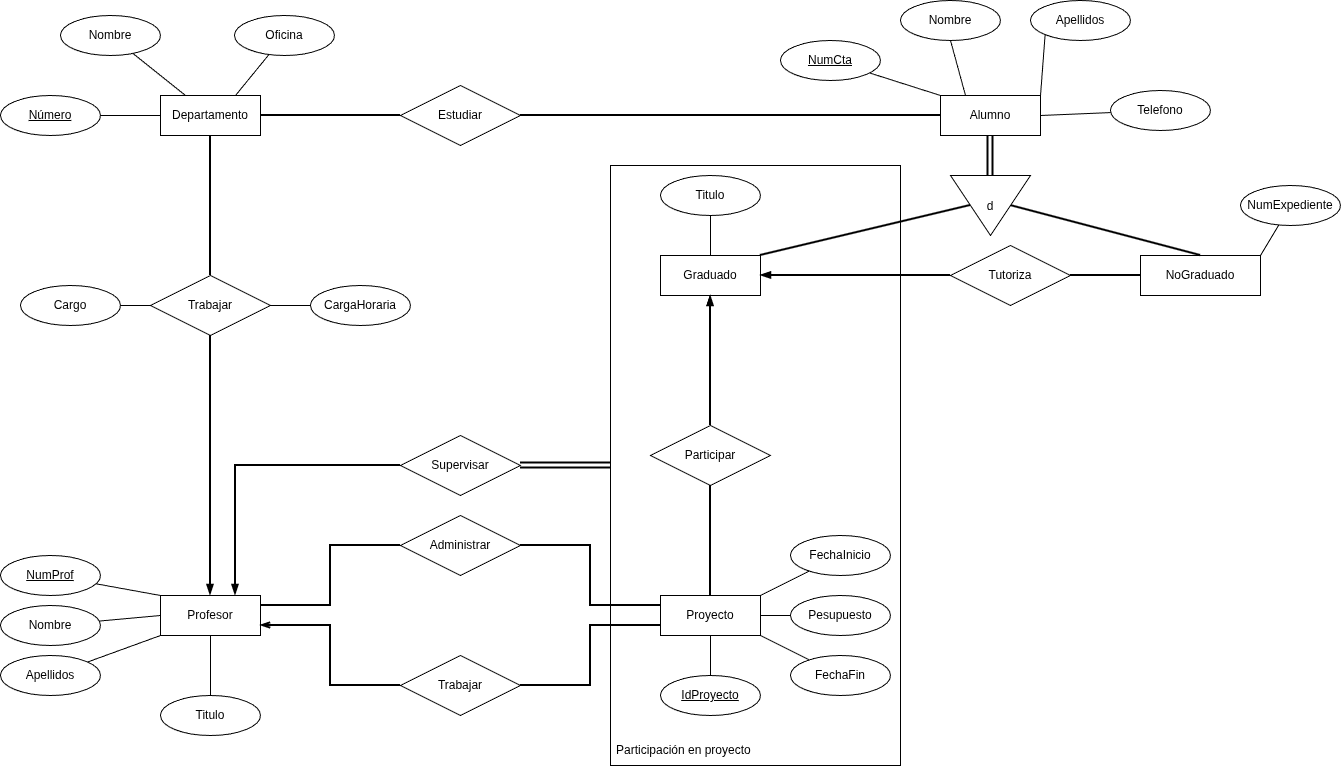

The diagram above was exported from draw.io. Its source (the exported page's mxGraphModel, read from the mxfile embedded in the PNG):
<mxGraphModel dx="1348" dy="2054" grid="1" gridSize="10" guides="1" tooltips="1" connect="1" arrows="1" fold="1" page="1" pageScale="1" pageWidth="827" pageHeight="1169" math="0" shadow="0">
  <root>
    <mxCell id="0" />
    <mxCell id="1" parent="0" />
    <mxCell id="RXEapvAH9wiBCUt_9K7a-96" parent="1" style="rounded=0;whiteSpace=wrap;html=1;rotation=90;fillColor=none;" value="" vertex="1">
      <mxGeometry height="290" width="600" x="535" y="225" as="geometry" />
    </mxCell>
    <mxCell id="RXEapvAH9wiBCUt_9K7a-2" parent="1" style="whiteSpace=wrap;html=1;align=center;" value="Departamento" vertex="1">
      <mxGeometry height="40" width="100" x="240" as="geometry" />
    </mxCell>
    <mxCell id="RXEapvAH9wiBCUt_9K7a-36" edge="1" parent="1" source="RXEapvAH9wiBCUt_9K7a-3" style="rounded=0;orthogonalLoop=1;jettySize=auto;html=1;entryX=0.25;entryY=0;entryDx=0;entryDy=0;endArrow=none;endFill=0;" target="RXEapvAH9wiBCUt_9K7a-2">
      <mxGeometry relative="1" as="geometry" />
    </mxCell>
    <mxCell id="RXEapvAH9wiBCUt_9K7a-3" parent="1" style="ellipse;whiteSpace=wrap;html=1;align=center;" value="Nombre" vertex="1">
      <mxGeometry height="40" width="100" x="140" y="-80" as="geometry" />
    </mxCell>
    <mxCell id="RXEapvAH9wiBCUt_9K7a-37" edge="1" parent="1" source="RXEapvAH9wiBCUt_9K7a-4" style="rounded=0;orthogonalLoop=1;jettySize=auto;html=1;entryX=0;entryY=0.5;entryDx=0;entryDy=0;endArrow=none;endFill=0;" target="RXEapvAH9wiBCUt_9K7a-2">
      <mxGeometry relative="1" as="geometry" />
    </mxCell>
    <mxCell id="RXEapvAH9wiBCUt_9K7a-4" parent="1" style="ellipse;whiteSpace=wrap;html=1;align=center;fontStyle=4" value="Número" vertex="1">
      <mxGeometry height="40" width="100" x="80" as="geometry" />
    </mxCell>
    <mxCell id="RXEapvAH9wiBCUt_9K7a-35" edge="1" parent="1" source="RXEapvAH9wiBCUt_9K7a-5" style="rounded=0;orthogonalLoop=1;jettySize=auto;html=1;entryX=0.75;entryY=0;entryDx=0;entryDy=0;endArrow=none;endFill=0;" target="RXEapvAH9wiBCUt_9K7a-2">
      <mxGeometry relative="1" as="geometry" />
    </mxCell>
    <mxCell id="RXEapvAH9wiBCUt_9K7a-5" parent="1" style="ellipse;whiteSpace=wrap;html=1;align=center;" value="Oficina" vertex="1">
      <mxGeometry height="40" width="100" x="314" y="-80" as="geometry" />
    </mxCell>
    <mxCell id="RXEapvAH9wiBCUt_9K7a-42" edge="1" parent="1" source="RXEapvAH9wiBCUt_9K7a-6" style="edgeStyle=orthogonalEdgeStyle;rounded=0;orthogonalLoop=1;jettySize=auto;html=1;endArrow=none;endFill=0;strokeWidth=2;" target="RXEapvAH9wiBCUt_9K7a-2" value="">
      <mxGeometry relative="1" as="geometry" />
    </mxCell>
    <mxCell id="RXEapvAH9wiBCUt_9K7a-43" edge="1" parent="1" source="RXEapvAH9wiBCUt_9K7a-6" style="edgeStyle=orthogonalEdgeStyle;rounded=0;orthogonalLoop=1;jettySize=auto;html=1;endArrow=blockThin;endFill=1;strokeWidth=2;" target="RXEapvAH9wiBCUt_9K7a-7" value="">
      <mxGeometry relative="1" as="geometry" />
    </mxCell>
    <mxCell id="RXEapvAH9wiBCUt_9K7a-6" parent="1" style="shape=rhombus;perimeter=rhombusPerimeter;whiteSpace=wrap;html=1;align=center;" value="Trabajar" vertex="1">
      <mxGeometry height="60" width="120" x="230" y="180" as="geometry" />
    </mxCell>
    <mxCell id="RXEapvAH9wiBCUt_9K7a-7" parent="1" style="whiteSpace=wrap;html=1;align=center;" value="Profesor" vertex="1">
      <mxGeometry height="40" width="100" x="240" y="500" as="geometry" />
    </mxCell>
    <mxCell id="RXEapvAH9wiBCUt_9K7a-48" edge="1" parent="1" source="RXEapvAH9wiBCUt_9K7a-8" style="edgeStyle=orthogonalEdgeStyle;rounded=0;orthogonalLoop=1;jettySize=auto;html=1;exitX=1;exitY=0.5;exitDx=0;exitDy=0;entryX=0;entryY=0.25;entryDx=0;entryDy=0;endArrow=none;endFill=0;strokeWidth=2;" target="RXEapvAH9wiBCUt_9K7a-16">
      <mxGeometry relative="1" as="geometry" />
    </mxCell>
    <mxCell id="RXEapvAH9wiBCUt_9K7a-50" edge="1" parent="1" source="RXEapvAH9wiBCUt_9K7a-8" style="edgeStyle=orthogonalEdgeStyle;rounded=0;orthogonalLoop=1;jettySize=auto;html=1;entryX=1;entryY=0.25;entryDx=0;entryDy=0;endArrow=none;endFill=0;strokeWidth=2;" target="RXEapvAH9wiBCUt_9K7a-7">
      <mxGeometry relative="1" as="geometry" />
    </mxCell>
    <mxCell id="RXEapvAH9wiBCUt_9K7a-8" parent="1" style="shape=rhombus;perimeter=rhombusPerimeter;whiteSpace=wrap;html=1;align=center;" value="Administrar" vertex="1">
      <mxGeometry height="60" width="120" x="480" y="420" as="geometry" />
    </mxCell>
    <mxCell id="RXEapvAH9wiBCUt_9K7a-52" edge="1" parent="1" source="RXEapvAH9wiBCUt_9K7a-9" style="edgeStyle=orthogonalEdgeStyle;rounded=0;orthogonalLoop=1;jettySize=auto;html=1;entryX=1;entryY=0.5;entryDx=0;entryDy=0;endArrow=none;endFill=0;strokeWidth=2;" target="RXEapvAH9wiBCUt_9K7a-2">
      <mxGeometry relative="1" as="geometry" />
    </mxCell>
    <mxCell id="RXEapvAH9wiBCUt_9K7a-53" edge="1" parent="1" source="RXEapvAH9wiBCUt_9K7a-9" style="rounded=0;orthogonalLoop=1;jettySize=auto;html=1;entryX=0;entryY=0.5;entryDx=0;entryDy=0;endArrow=none;endFill=0;strokeWidth=2;exitX=1;exitY=0.5;exitDx=0;exitDy=0;edgeStyle=orthogonalEdgeStyle;" target="RXEapvAH9wiBCUt_9K7a-55">
      <mxGeometry relative="1" as="geometry" />
    </mxCell>
    <mxCell id="RXEapvAH9wiBCUt_9K7a-9" parent="1" style="shape=rhombus;perimeter=rhombusPerimeter;whiteSpace=wrap;html=1;align=center;" value="Estudiar" vertex="1">
      <mxGeometry height="60" width="120" x="480" y="-10" as="geometry" />
    </mxCell>
    <mxCell id="RXEapvAH9wiBCUt_9K7a-49" edge="1" parent="1" source="RXEapvAH9wiBCUt_9K7a-10" style="edgeStyle=orthogonalEdgeStyle;rounded=0;orthogonalLoop=1;jettySize=auto;html=1;exitX=1;exitY=0.5;exitDx=0;exitDy=0;entryX=0;entryY=0.75;entryDx=0;entryDy=0;endArrow=none;endFill=0;strokeWidth=2;" target="RXEapvAH9wiBCUt_9K7a-16">
      <mxGeometry relative="1" as="geometry" />
    </mxCell>
    <mxCell id="RXEapvAH9wiBCUt_9K7a-51" edge="1" parent="1" source="RXEapvAH9wiBCUt_9K7a-10" style="edgeStyle=orthogonalEdgeStyle;rounded=0;orthogonalLoop=1;jettySize=auto;html=1;entryX=1;entryY=0.75;entryDx=0;entryDy=0;endArrow=openThin;endFill=0;strokeWidth=2;" target="RXEapvAH9wiBCUt_9K7a-7">
      <mxGeometry relative="1" as="geometry" />
    </mxCell>
    <mxCell id="RXEapvAH9wiBCUt_9K7a-10" parent="1" style="shape=rhombus;perimeter=rhombusPerimeter;whiteSpace=wrap;html=1;align=center;" value="Trabajar" vertex="1">
      <mxGeometry height="60" width="120" x="480" y="560" as="geometry" />
    </mxCell>
    <mxCell id="RXEapvAH9wiBCUt_9K7a-38" edge="1" parent="1" source="RXEapvAH9wiBCUt_9K7a-11" style="rounded=0;orthogonalLoop=1;jettySize=auto;html=1;entryX=0;entryY=0;entryDx=0;entryDy=0;endArrow=none;endFill=0;" target="RXEapvAH9wiBCUt_9K7a-7">
      <mxGeometry relative="1" as="geometry" />
    </mxCell>
    <mxCell id="RXEapvAH9wiBCUt_9K7a-11" parent="1" style="ellipse;whiteSpace=wrap;html=1;align=center;fontStyle=4" value="NumProf" vertex="1">
      <mxGeometry height="40" width="100" x="80" y="460" as="geometry" />
    </mxCell>
    <mxCell id="RXEapvAH9wiBCUt_9K7a-39" edge="1" parent="1" source="RXEapvAH9wiBCUt_9K7a-12" style="rounded=0;orthogonalLoop=1;jettySize=auto;html=1;entryX=0;entryY=0.5;entryDx=0;entryDy=0;endArrow=none;endFill=0;" target="RXEapvAH9wiBCUt_9K7a-7">
      <mxGeometry relative="1" as="geometry" />
    </mxCell>
    <mxCell id="RXEapvAH9wiBCUt_9K7a-12" parent="1" style="ellipse;whiteSpace=wrap;html=1;align=center;" value="Nombre" vertex="1">
      <mxGeometry height="40" width="100" x="80" y="510" as="geometry" />
    </mxCell>
    <mxCell id="RXEapvAH9wiBCUt_9K7a-40" edge="1" parent="1" source="RXEapvAH9wiBCUt_9K7a-13" style="rounded=0;orthogonalLoop=1;jettySize=auto;html=1;entryX=0;entryY=1;entryDx=0;entryDy=0;endArrow=none;endFill=0;" target="RXEapvAH9wiBCUt_9K7a-7">
      <mxGeometry relative="1" as="geometry" />
    </mxCell>
    <mxCell id="RXEapvAH9wiBCUt_9K7a-13" parent="1" style="ellipse;whiteSpace=wrap;html=1;align=center;" value="Apellidos" vertex="1">
      <mxGeometry height="40" width="100" x="80" y="560" as="geometry" />
    </mxCell>
    <mxCell id="RXEapvAH9wiBCUt_9K7a-41" edge="1" parent="1" source="RXEapvAH9wiBCUt_9K7a-14" style="rounded=0;orthogonalLoop=1;jettySize=auto;html=1;entryX=0.5;entryY=1;entryDx=0;entryDy=0;endArrow=none;endFill=0;" target="RXEapvAH9wiBCUt_9K7a-7">
      <mxGeometry relative="1" as="geometry" />
    </mxCell>
    <mxCell id="RXEapvAH9wiBCUt_9K7a-14" parent="1" style="ellipse;whiteSpace=wrap;html=1;align=center;" value="Titulo" vertex="1">
      <mxGeometry height="40" width="100" x="240" y="600" as="geometry" />
    </mxCell>
    <mxCell id="RXEapvAH9wiBCUt_9K7a-67" edge="1" parent="1" source="RXEapvAH9wiBCUt_9K7a-15" style="rounded=0;orthogonalLoop=1;jettySize=auto;html=1;exitX=1;exitY=0;exitDx=0;exitDy=0;entryX=0.5;entryY=1;entryDx=0;entryDy=0;endArrow=none;endFill=0;strokeWidth=2;" target="RXEapvAH9wiBCUt_9K7a-66">
      <mxGeometry relative="1" as="geometry" />
    </mxCell>
    <mxCell id="RXEapvAH9wiBCUt_9K7a-15" parent="1" style="whiteSpace=wrap;html=1;align=center;" value="Graduado" vertex="1">
      <mxGeometry height="40" width="100" x="740" y="160" as="geometry" />
    </mxCell>
    <mxCell id="RXEapvAH9wiBCUt_9K7a-16" parent="1" style="whiteSpace=wrap;html=1;align=center;" value="Proyecto" vertex="1">
      <mxGeometry height="40" width="100" x="740" y="500" as="geometry" />
    </mxCell>
    <mxCell id="RXEapvAH9wiBCUt_9K7a-44" edge="1" parent="1" source="RXEapvAH9wiBCUt_9K7a-17" style="edgeStyle=orthogonalEdgeStyle;rounded=0;orthogonalLoop=1;jettySize=auto;html=1;endArrow=blockThin;endFill=1;strokeWidth=2;startArrow=none;startFill=0;" target="RXEapvAH9wiBCUt_9K7a-15" value="">
      <mxGeometry relative="1" as="geometry" />
    </mxCell>
    <mxCell id="RXEapvAH9wiBCUt_9K7a-45" edge="1" parent="1" source="RXEapvAH9wiBCUt_9K7a-17" style="edgeStyle=orthogonalEdgeStyle;rounded=0;orthogonalLoop=1;jettySize=auto;html=1;endArrow=none;endFill=0;strokeWidth=2;" target="RXEapvAH9wiBCUt_9K7a-16" value="">
      <mxGeometry relative="1" as="geometry" />
    </mxCell>
    <mxCell id="RXEapvAH9wiBCUt_9K7a-17" parent="1" style="shape=rhombus;perimeter=rhombusPerimeter;whiteSpace=wrap;html=1;align=center;" value="Participar" vertex="1">
      <mxGeometry height="60" width="120" x="730" y="330" as="geometry" />
    </mxCell>
    <mxCell id="RXEapvAH9wiBCUt_9K7a-31" edge="1" parent="1" source="RXEapvAH9wiBCUt_9K7a-22" style="rounded=0;orthogonalLoop=1;jettySize=auto;html=1;entryX=1;entryY=0;entryDx=0;entryDy=0;endArrow=none;endFill=0;" target="RXEapvAH9wiBCUt_9K7a-16">
      <mxGeometry relative="1" as="geometry" />
    </mxCell>
    <mxCell id="RXEapvAH9wiBCUt_9K7a-22" parent="1" style="ellipse;whiteSpace=wrap;html=1;align=center;" value="FechaInicio" vertex="1">
      <mxGeometry height="40" width="100" x="870" y="440" as="geometry" />
    </mxCell>
    <mxCell id="RXEapvAH9wiBCUt_9K7a-32" edge="1" parent="1" source="RXEapvAH9wiBCUt_9K7a-23" style="rounded=0;orthogonalLoop=1;jettySize=auto;html=1;entryX=1;entryY=0.5;entryDx=0;entryDy=0;endArrow=none;endFill=0;" target="RXEapvAH9wiBCUt_9K7a-16">
      <mxGeometry relative="1" as="geometry" />
    </mxCell>
    <mxCell id="RXEapvAH9wiBCUt_9K7a-23" parent="1" style="ellipse;whiteSpace=wrap;html=1;align=center;" value="Pesupuesto" vertex="1">
      <mxGeometry height="40" width="100" x="870" y="500" as="geometry" />
    </mxCell>
    <mxCell id="RXEapvAH9wiBCUt_9K7a-33" edge="1" parent="1" source="RXEapvAH9wiBCUt_9K7a-24" style="rounded=0;orthogonalLoop=1;jettySize=auto;html=1;entryX=1;entryY=1;entryDx=0;entryDy=0;endArrow=none;endFill=0;" target="RXEapvAH9wiBCUt_9K7a-16">
      <mxGeometry relative="1" as="geometry" />
    </mxCell>
    <mxCell id="RXEapvAH9wiBCUt_9K7a-24" parent="1" style="ellipse;whiteSpace=wrap;html=1;align=center;" value="FechaFin" vertex="1">
      <mxGeometry height="40" width="100" x="870" y="560" as="geometry" />
    </mxCell>
    <mxCell id="RXEapvAH9wiBCUt_9K7a-34" edge="1" parent="1" source="RXEapvAH9wiBCUt_9K7a-25" style="rounded=0;orthogonalLoop=1;jettySize=auto;html=1;entryX=0.5;entryY=1;entryDx=0;entryDy=0;endArrow=none;endFill=0;" target="RXEapvAH9wiBCUt_9K7a-16">
      <mxGeometry relative="1" as="geometry" />
    </mxCell>
    <mxCell id="RXEapvAH9wiBCUt_9K7a-25" parent="1" style="ellipse;whiteSpace=wrap;html=1;align=center;fontStyle=4" value="IdProyecto" vertex="1">
      <mxGeometry height="40" width="100" x="740" y="580" as="geometry" />
    </mxCell>
    <mxCell id="RXEapvAH9wiBCUt_9K7a-54" parent="1" style="whiteSpace=wrap;html=1;align=center;" value="NoGraduado" vertex="1">
      <mxGeometry height="40" width="120" x="1220" y="160" as="geometry" />
    </mxCell>
    <mxCell id="RXEapvAH9wiBCUt_9K7a-55" parent="1" style="whiteSpace=wrap;html=1;align=center;" value="Alumno" vertex="1">
      <mxGeometry height="40" width="100" x="1020" as="geometry" />
    </mxCell>
    <mxCell id="RXEapvAH9wiBCUt_9K7a-56" edge="1" parent="1" source="RXEapvAH9wiBCUt_9K7a-57" style="rounded=0;orthogonalLoop=1;jettySize=auto;html=1;entryX=0;entryY=0;entryDx=0;entryDy=0;endArrow=none;endFill=0;" target="RXEapvAH9wiBCUt_9K7a-55">
      <mxGeometry relative="1" as="geometry" />
    </mxCell>
    <mxCell id="RXEapvAH9wiBCUt_9K7a-57" parent="1" style="ellipse;whiteSpace=wrap;html=1;align=center;fontStyle=4" value="NumCta" vertex="1">
      <mxGeometry height="40" width="100" x="860" y="-55" as="geometry" />
    </mxCell>
    <mxCell id="RXEapvAH9wiBCUt_9K7a-58" edge="1" parent="1" source="RXEapvAH9wiBCUt_9K7a-59" style="rounded=0;orthogonalLoop=1;jettySize=auto;html=1;exitX=0.5;exitY=1;exitDx=0;exitDy=0;entryX=0.25;entryY=0;entryDx=0;entryDy=0;endArrow=none;endFill=0;" target="RXEapvAH9wiBCUt_9K7a-55">
      <mxGeometry relative="1" as="geometry" />
    </mxCell>
    <mxCell id="RXEapvAH9wiBCUt_9K7a-59" parent="1" style="ellipse;whiteSpace=wrap;html=1;align=center;" value="Nombre" vertex="1">
      <mxGeometry height="40" width="100" x="980" y="-95" as="geometry" />
    </mxCell>
    <mxCell id="RXEapvAH9wiBCUt_9K7a-60" edge="1" parent="1" source="RXEapvAH9wiBCUt_9K7a-61" style="rounded=0;orthogonalLoop=1;jettySize=auto;html=1;exitX=0;exitY=1;exitDx=0;exitDy=0;entryX=1;entryY=0;entryDx=0;entryDy=0;endArrow=none;endFill=0;" target="RXEapvAH9wiBCUt_9K7a-55">
      <mxGeometry relative="1" as="geometry" />
    </mxCell>
    <mxCell id="RXEapvAH9wiBCUt_9K7a-61" parent="1" style="ellipse;whiteSpace=wrap;html=1;align=center;" value="Apellidos" vertex="1">
      <mxGeometry height="40" width="100" x="1110" y="-95" as="geometry" />
    </mxCell>
    <mxCell id="RXEapvAH9wiBCUt_9K7a-62" edge="1" parent="1" source="RXEapvAH9wiBCUt_9K7a-63" style="rounded=0;orthogonalLoop=1;jettySize=auto;html=1;entryX=1;entryY=0.5;entryDx=0;entryDy=0;endArrow=none;endFill=0;" target="RXEapvAH9wiBCUt_9K7a-55">
      <mxGeometry relative="1" as="geometry" />
    </mxCell>
    <mxCell id="RXEapvAH9wiBCUt_9K7a-63" parent="1" style="ellipse;whiteSpace=wrap;html=1;align=center;" value="Telefono" vertex="1">
      <mxGeometry height="40" width="100" x="1190" y="-5" as="geometry" />
    </mxCell>
    <mxCell id="RXEapvAH9wiBCUt_9K7a-68" edge="1" parent="1" source="RXEapvAH9wiBCUt_9K7a-66" style="rounded=0;orthogonalLoop=1;jettySize=auto;html=1;exitX=0.5;exitY=0;exitDx=0;exitDy=0;entryX=0.5;entryY=0;entryDx=0;entryDy=0;endArrow=none;endFill=0;strokeWidth=2;" target="RXEapvAH9wiBCUt_9K7a-54">
      <mxGeometry relative="1" as="geometry" />
    </mxCell>
    <mxCell id="RXEapvAH9wiBCUt_9K7a-69" edge="1" parent="1" source="RXEapvAH9wiBCUt_9K7a-66" style="edgeStyle=orthogonalEdgeStyle;rounded=0;orthogonalLoop=1;jettySize=auto;html=1;exitX=0;exitY=0.5;exitDx=0;exitDy=0;entryX=0.5;entryY=1;entryDx=0;entryDy=0;endArrow=none;endFill=0;strokeWidth=2;shape=link;" target="RXEapvAH9wiBCUt_9K7a-55">
      <mxGeometry relative="1" as="geometry" />
    </mxCell>
    <mxCell id="RXEapvAH9wiBCUt_9K7a-66" parent="1" style="triangle;whiteSpace=wrap;html=1;shapeInside=1;direction=south;" value="d" vertex="1">
      <mxGeometry height="60" width="80" x="1030" y="80" as="geometry" />
    </mxCell>
    <mxCell id="RXEapvAH9wiBCUt_9K7a-76" edge="1" parent="1" source="RXEapvAH9wiBCUt_9K7a-75" style="rounded=0;orthogonalLoop=1;jettySize=auto;html=1;endArrow=none;endFill=0;" target="RXEapvAH9wiBCUt_9K7a-15" value="">
      <mxGeometry relative="1" as="geometry" />
    </mxCell>
    <mxCell id="RXEapvAH9wiBCUt_9K7a-75" parent="1" style="ellipse;whiteSpace=wrap;html=1;align=center;" value="Titulo" vertex="1">
      <mxGeometry height="40" width="100" x="740" y="80" as="geometry" />
    </mxCell>
    <mxCell id="RXEapvAH9wiBCUt_9K7a-78" edge="1" parent="1" source="RXEapvAH9wiBCUt_9K7a-77" style="rounded=0;orthogonalLoop=1;jettySize=auto;html=1;entryX=1;entryY=0;entryDx=0;entryDy=0;endArrow=none;endFill=0;" target="RXEapvAH9wiBCUt_9K7a-54" value="">
      <mxGeometry relative="1" as="geometry" />
    </mxCell>
    <mxCell id="RXEapvAH9wiBCUt_9K7a-77" parent="1" style="ellipse;whiteSpace=wrap;html=1;align=center;" value="NumExpediente" vertex="1">
      <mxGeometry height="40" width="100" x="1320" y="90" as="geometry" />
    </mxCell>
    <mxCell id="RXEapvAH9wiBCUt_9K7a-80" edge="1" parent="1" source="RXEapvAH9wiBCUt_9K7a-79" style="edgeStyle=orthogonalEdgeStyle;rounded=0;orthogonalLoop=1;jettySize=auto;html=1;endArrow=none;endFill=0;strokeWidth=2;" target="RXEapvAH9wiBCUt_9K7a-54" value="">
      <mxGeometry relative="1" as="geometry" />
    </mxCell>
    <mxCell id="RXEapvAH9wiBCUt_9K7a-81" edge="1" parent="1" source="RXEapvAH9wiBCUt_9K7a-79" style="edgeStyle=orthogonalEdgeStyle;rounded=0;orthogonalLoop=1;jettySize=auto;html=1;strokeWidth=2;endArrow=blockThin;endFill=1;" target="RXEapvAH9wiBCUt_9K7a-15" value="">
      <mxGeometry relative="1" as="geometry" />
    </mxCell>
    <mxCell id="RXEapvAH9wiBCUt_9K7a-79" parent="1" style="shape=rhombus;perimeter=rhombusPerimeter;whiteSpace=wrap;html=1;align=center;" value="Tutoriza" vertex="1">
      <mxGeometry height="60" width="120" x="1030" y="150" as="geometry" />
    </mxCell>
    <mxCell id="RXEapvAH9wiBCUt_9K7a-84" edge="1" parent="1" style="edgeStyle=orthogonalEdgeStyle;rounded=0;orthogonalLoop=1;jettySize=auto;html=1;endArrow=none;endFill=0;exitX=1;exitY=0.5;exitDx=0;exitDy=0;strokeWidth=1;entryX=0;entryY=0.5;entryDx=0;entryDy=0;" target="RXEapvAH9wiBCUt_9K7a-6" value="">
      <mxGeometry relative="1" as="geometry">
        <mxPoint x="180" y="210" as="sourcePoint" />
        <mxPoint x="210" y="210" as="targetPoint" />
      </mxGeometry>
    </mxCell>
    <mxCell id="RXEapvAH9wiBCUt_9K7a-91" edge="1" parent="1" source="RXEapvAH9wiBCUt_9K7a-90" style="edgeStyle=orthogonalEdgeStyle;rounded=0;orthogonalLoop=1;jettySize=auto;html=1;endArrow=none;endFill=0;" target="RXEapvAH9wiBCUt_9K7a-6" value="">
      <mxGeometry relative="1" as="geometry" />
    </mxCell>
    <mxCell id="RXEapvAH9wiBCUt_9K7a-90" parent="1" style="ellipse;whiteSpace=wrap;html=1;align=center;" value="CargaHoraria" vertex="1">
      <mxGeometry height="40" width="100" x="390" y="190" as="geometry" />
    </mxCell>
    <mxCell id="RXEapvAH9wiBCUt_9K7a-93" parent="1" style="ellipse;whiteSpace=wrap;html=1;align=center;fontStyle=16;" value="Cargo" vertex="1">
      <mxGeometry height="40" width="100" x="100" y="190" as="geometry" />
    </mxCell>
    <mxCell id="RXEapvAH9wiBCUt_9K7a-100" edge="1" parent="1" source="RXEapvAH9wiBCUt_9K7a-99" style="edgeStyle=orthogonalEdgeStyle;rounded=0;orthogonalLoop=1;jettySize=auto;html=1;entryX=0.75;entryY=0;entryDx=0;entryDy=0;strokeWidth=2;endArrow=blockThin;endFill=1;" target="RXEapvAH9wiBCUt_9K7a-7">
      <mxGeometry relative="1" as="geometry" />
    </mxCell>
    <mxCell id="RXEapvAH9wiBCUt_9K7a-99" parent="1" style="shape=rhombus;perimeter=rhombusPerimeter;whiteSpace=wrap;html=1;align=center;" value="Supervisar" vertex="1">
      <mxGeometry height="60" width="120" x="480" y="340" as="geometry" />
    </mxCell>
    <mxCell id="RXEapvAH9wiBCUt_9K7a-101" edge="1" parent="1" source="RXEapvAH9wiBCUt_9K7a-99" style="edgeStyle=orthogonalEdgeStyle;rounded=0;orthogonalLoop=1;jettySize=auto;html=1;entryX=0.5;entryY=1;entryDx=0;entryDy=0;strokeWidth=2;endArrow=none;endFill=0;shape=link;" target="RXEapvAH9wiBCUt_9K7a-96">
      <mxGeometry relative="1" as="geometry" />
    </mxCell>
    <mxCell id="RXEapvAH9wiBCUt_9K7a-102" parent="1" style="text;html=1;whiteSpace=wrap;strokeColor=none;fillColor=none;align=center;verticalAlign=middle;rounded=0;" value="Participación en proyecto&amp;nbsp;" vertex="1">
      <mxGeometry height="30" width="150" x="690" y="640" as="geometry" />
    </mxCell>
  </root>
</mxGraphModel>